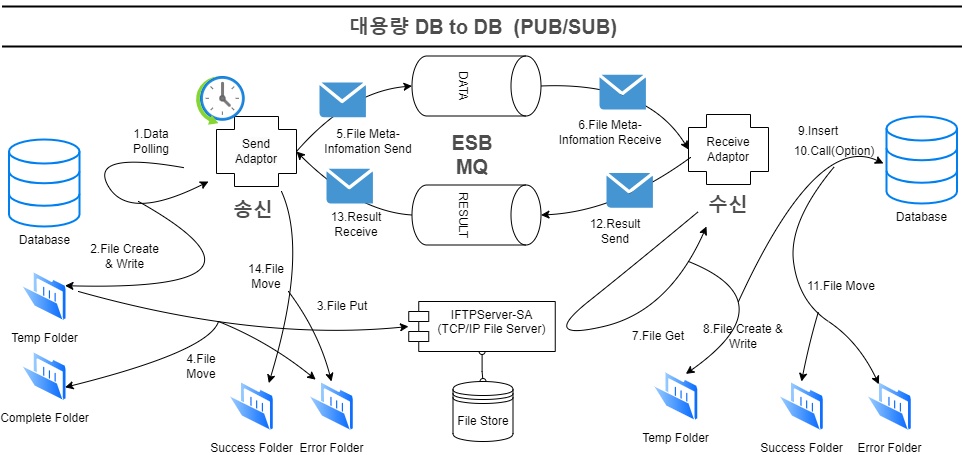

The diagram above was exported from draw.io. Its source (the exported page's mxGraphModel, read from the mxfile embedded in the PNG):
<mxGraphModel dx="1434" dy="836" grid="1" gridSize="10" guides="1" tooltips="1" connect="1" arrows="1" fold="1" page="1" pageScale="1" pageWidth="827" pageHeight="1169" math="0" shadow="0">
  <root>
    <mxCell id="b5FQb-BaiuwDpHGqy6zl-0" />
    <mxCell id="b5FQb-BaiuwDpHGqy6zl-1" parent="b5FQb-BaiuwDpHGqy6zl-0" />
    <mxCell id="b5FQb-BaiuwDpHGqy6zl-2" style="orthogonalLoop=1;jettySize=auto;html=1;curved=1;sourcePerimeterSpacing=5;targetPerimeterSpacing=5;movable=1;resizable=1;rotatable=1;deletable=1;editable=1;locked=0;connectable=1;shadow=0;exitX=1;exitY=0.5;exitDx=0;exitDy=0;exitPerimeter=0;entryX=0.5;entryY=1;entryDx=0;entryDy=0;entryPerimeter=0;" parent="b5FQb-BaiuwDpHGqy6zl-1" source="b5FQb-BaiuwDpHGqy6zl-6" target="b5FQb-BaiuwDpHGqy6zl-5" edge="1">
      <mxGeometry relative="1" as="geometry">
        <Array as="points">
          <mxPoint x="450.5" y="130" />
        </Array>
        <mxPoint x="338" y="176" as="sourcePoint" />
        <mxPoint x="503.951" y="137" as="targetPoint" />
      </mxGeometry>
    </mxCell>
    <mxCell id="b5FQb-BaiuwDpHGqy6zl-3" value="대용량 DB to DB&amp;nbsp; (PUB/SUB)" style="text;html=1;strokeColor=none;fillColor=none;align=center;verticalAlign=middle;whiteSpace=wrap;rounded=0;fontStyle=1;fontSize=20;fontColor=#4D4D4D;" parent="b5FQb-BaiuwDpHGqy6zl-1" vertex="1">
      <mxGeometry x="189.5" y="50" width="790" height="30" as="geometry" />
    </mxCell>
    <mxCell id="b5FQb-BaiuwDpHGqy6zl-4" value="" style="line;strokeWidth=2;html=1;fontSize=20;fontColor=#4D4D4D;" parent="b5FQb-BaiuwDpHGqy6zl-1" vertex="1">
      <mxGeometry x="103.5" y="80" width="960" height="10" as="geometry" />
    </mxCell>
    <mxCell id="b5FQb-BaiuwDpHGqy6zl-5" value="DATA" style="shape=cylinder3;whiteSpace=wrap;html=1;boundedLbl=1;backgroundOutline=1;size=15;rotation=90;" parent="b5FQb-BaiuwDpHGqy6zl-1" vertex="1">
      <mxGeometry x="548" y="60" width="60" height="129" as="geometry" />
    </mxCell>
    <mxCell id="b5FQb-BaiuwDpHGqy6zl-6" value="&lt;span style=&quot;color: rgb(0, 0, 0); font-family: Helvetica; font-size: 12px; font-style: normal; font-variant-ligatures: normal; font-variant-caps: normal; font-weight: 400; letter-spacing: normal; orphans: 2; text-align: center; text-indent: 0px; text-transform: none; widows: 2; word-spacing: 0px; -webkit-text-stroke-width: 0px; background-color: rgb(251, 251, 251); text-decoration-thickness: initial; text-decoration-style: initial; text-decoration-color: initial; float: none; display: inline !important;&quot;&gt;Send&lt;br&gt;Adaptor&lt;/span&gt;" style="shape=cross;whiteSpace=wrap;html=1;size=0.6285714285714286;" parent="b5FQb-BaiuwDpHGqy6zl-1" vertex="1">
      <mxGeometry x="318" y="155" width="80" height="70" as="geometry" />
    </mxCell>
    <mxCell id="b5FQb-BaiuwDpHGqy6zl-7" value="" style="shadow=0;dashed=0;html=1;strokeColor=none;fillColor=#4495D1;labelPosition=center;verticalLabelPosition=bottom;verticalAlign=top;align=center;outlineConnect=0;shape=mxgraph.veeam.2d.letter;movable=1;resizable=1;rotatable=1;deletable=1;editable=1;locked=0;connectable=1;" parent="b5FQb-BaiuwDpHGqy6zl-1" vertex="1">
      <mxGeometry x="421" y="121" width="46.4" height="34.8" as="geometry" />
    </mxCell>
    <mxCell id="b5FQb-BaiuwDpHGqy6zl-8" value="" style="line;strokeWidth=2;html=1;fontSize=20;fontColor=#4D4D4D;" parent="b5FQb-BaiuwDpHGqy6zl-1" vertex="1">
      <mxGeometry x="103.5" y="40" width="960" height="10" as="geometry" />
    </mxCell>
    <mxCell id="b5FQb-BaiuwDpHGqy6zl-9" value="Receive&lt;br&gt;Adaptor" style="shape=cross;whiteSpace=wrap;html=1;size=0.6285714285714286;" parent="b5FQb-BaiuwDpHGqy6zl-1" vertex="1">
      <mxGeometry x="790" y="153" width="80" height="70" as="geometry" />
    </mxCell>
    <mxCell id="b5FQb-BaiuwDpHGqy6zl-10" style="orthogonalLoop=1;jettySize=auto;html=1;curved=1;sourcePerimeterSpacing=5;targetPerimeterSpacing=5;movable=1;resizable=1;rotatable=1;deletable=1;editable=1;locked=0;connectable=1;shadow=0;exitX=0.5;exitY=0;exitDx=0;exitDy=0;exitPerimeter=0;entryX=0;entryY=0.5;entryDx=0;entryDy=0;entryPerimeter=0;" parent="b5FQb-BaiuwDpHGqy6zl-1" source="b5FQb-BaiuwDpHGqy6zl-5" target="b5FQb-BaiuwDpHGqy6zl-9" edge="1">
      <mxGeometry relative="1" as="geometry">
        <Array as="points">
          <mxPoint x="748" y="120" />
        </Array>
        <mxPoint x="648" y="157.5" as="sourcePoint" />
        <mxPoint x="813.951" y="118.5" as="targetPoint" />
      </mxGeometry>
    </mxCell>
    <mxCell id="b5FQb-BaiuwDpHGqy6zl-11" value="" style="shadow=0;dashed=0;html=1;strokeColor=none;fillColor=#4495D1;labelPosition=center;verticalLabelPosition=bottom;verticalAlign=top;align=center;outlineConnect=0;shape=mxgraph.veeam.2d.letter;movable=1;resizable=1;rotatable=1;deletable=1;editable=1;locked=0;connectable=1;" parent="b5FQb-BaiuwDpHGqy6zl-1" vertex="1">
      <mxGeometry x="701" y="113.19999999999999" width="46.4" height="34.8" as="geometry" />
    </mxCell>
    <mxCell id="b5FQb-BaiuwDpHGqy6zl-12" value="&lt;div style=&quot;text-align: center;&quot;&gt;&lt;span style=&quot;background-color: initial; font-size: 20px;&quot;&gt;&lt;font color=&quot;#4d4d4d&quot;&gt;&lt;b&gt;송신&lt;/b&gt;&lt;/font&gt;&lt;/span&gt;&lt;/div&gt;" style="text;whiteSpace=wrap;html=1;" parent="b5FQb-BaiuwDpHGqy6zl-1" vertex="1">
      <mxGeometry x="333" y="230" width="50" height="30" as="geometry" />
    </mxCell>
    <mxCell id="b5FQb-BaiuwDpHGqy6zl-13" value="&lt;div style=&quot;text-align: center;&quot;&gt;&lt;span style=&quot;background-color: initial; font-size: 20px;&quot;&gt;&lt;font color=&quot;#4d4d4d&quot;&gt;&lt;b&gt;수신&lt;/b&gt;&lt;/font&gt;&lt;/span&gt;&lt;/div&gt;" style="text;whiteSpace=wrap;html=1;" parent="b5FQb-BaiuwDpHGqy6zl-1" vertex="1">
      <mxGeometry x="808" y="225" width="55" height="40" as="geometry" />
    </mxCell>
    <mxCell id="b5FQb-BaiuwDpHGqy6zl-14" value="Database" style="html=1;verticalLabelPosition=bottom;align=center;labelBackgroundColor=#ffffff;verticalAlign=top;strokeWidth=2;strokeColor=#0080F0;shadow=0;dashed=0;shape=mxgraph.ios7.icons.data;" parent="b5FQb-BaiuwDpHGqy6zl-1" vertex="1">
      <mxGeometry x="110.5" y="178" width="70.5" height="87" as="geometry" />
    </mxCell>
    <mxCell id="b5FQb-BaiuwDpHGqy6zl-15" value="Database" style="html=1;verticalLabelPosition=bottom;align=center;labelBackgroundColor=#ffffff;verticalAlign=top;strokeWidth=2;strokeColor=#0080F0;shadow=0;dashed=0;shape=mxgraph.ios7.icons.data;" parent="b5FQb-BaiuwDpHGqy6zl-1" vertex="1">
      <mxGeometry x="988" y="155" width="70.5" height="87" as="geometry" />
    </mxCell>
    <mxCell id="b5FQb-BaiuwDpHGqy6zl-16" value="" style="image;aspect=fixed;html=1;points=[];align=center;fontSize=12;image=img/lib/azure2/general/Scheduler.svg;" parent="b5FQb-BaiuwDpHGqy6zl-1" vertex="1">
      <mxGeometry x="298" y="115" width="48.8" height="48.8" as="geometry" />
    </mxCell>
    <mxCell id="b5FQb-BaiuwDpHGqy6zl-17" value="" style="curved=1;endArrow=classic;html=1;rounded=0;" parent="b5FQb-BaiuwDpHGqy6zl-1" edge="1">
      <mxGeometry width="50" height="50" relative="1" as="geometry">
        <mxPoint x="285.5" y="206.2" as="sourcePoint" />
        <mxPoint x="310" y="220" as="targetPoint" />
        <Array as="points">
          <mxPoint x="189.5" y="189.2" />
          <mxPoint x="230" y="260" />
        </Array>
      </mxGeometry>
    </mxCell>
    <mxCell id="b5FQb-BaiuwDpHGqy6zl-18" value="1.Data Polling" style="text;html=1;strokeColor=none;fillColor=none;align=center;verticalAlign=middle;whiteSpace=wrap;rounded=0;" parent="b5FQb-BaiuwDpHGqy6zl-1" vertex="1">
      <mxGeometry x="223" y="165.2" width="60" height="30" as="geometry" />
    </mxCell>
    <mxCell id="b5FQb-BaiuwDpHGqy6zl-20" value="" style="curved=1;endArrow=classic;html=1;rounded=0;entryX=-0.043;entryY=0.54;entryDx=0;entryDy=0;entryPerimeter=0;" parent="b5FQb-BaiuwDpHGqy6zl-1" target="b5FQb-BaiuwDpHGqy6zl-15" edge="1">
      <mxGeometry width="50" height="50" relative="1" as="geometry">
        <mxPoint x="840" y="340" as="sourcePoint" />
        <mxPoint x="618" y="400" as="targetPoint" />
        <Array as="points">
          <mxPoint x="918" y="170" />
        </Array>
      </mxGeometry>
    </mxCell>
    <mxCell id="b5FQb-BaiuwDpHGqy6zl-21" value="5.File Meta-Infomation Send" style="text;html=1;strokeColor=none;fillColor=none;align=center;verticalAlign=middle;whiteSpace=wrap;rounded=0;" parent="b5FQb-BaiuwDpHGqy6zl-1" vertex="1">
      <mxGeometry x="420" y="159" width="100" height="41" as="geometry" />
    </mxCell>
    <mxCell id="b5FQb-BaiuwDpHGqy6zl-22" value="RESULT" style="shape=cylinder3;whiteSpace=wrap;html=1;boundedLbl=1;backgroundOutline=1;size=15;rotation=90;" parent="b5FQb-BaiuwDpHGqy6zl-1" vertex="1">
      <mxGeometry x="548" y="189" width="60" height="129" as="geometry" />
    </mxCell>
    <mxCell id="b5FQb-BaiuwDpHGqy6zl-23" value="6.File Meta-Infomation&amp;nbsp;Receive" style="text;html=1;strokeColor=none;fillColor=none;align=center;verticalAlign=middle;whiteSpace=wrap;rounded=0;" parent="b5FQb-BaiuwDpHGqy6zl-1" vertex="1">
      <mxGeometry x="668.6" y="155.8" width="85.8" height="30" as="geometry" />
    </mxCell>
    <mxCell id="b5FQb-BaiuwDpHGqy6zl-24" value="9.Insert" style="text;html=1;strokeColor=none;fillColor=none;align=center;verticalAlign=middle;whiteSpace=wrap;rounded=0;" parent="b5FQb-BaiuwDpHGqy6zl-1" vertex="1">
      <mxGeometry x="890.4" y="155" width="60" height="30" as="geometry" />
    </mxCell>
    <mxCell id="b5FQb-BaiuwDpHGqy6zl-25" value="10.Call(Option)" style="text;html=1;strokeColor=none;fillColor=none;align=center;verticalAlign=middle;whiteSpace=wrap;rounded=0;" parent="b5FQb-BaiuwDpHGqy6zl-1" vertex="1">
      <mxGeometry x="906" y="175" width="60" height="30" as="geometry" />
    </mxCell>
    <mxCell id="b5FQb-BaiuwDpHGqy6zl-26" value="" style="curved=1;endArrow=classic;html=1;rounded=0;entryX=0.5;entryY=0;entryDx=0;entryDy=0;entryPerimeter=0;exitX=0.025;exitY=0.614;exitDx=0;exitDy=0;exitPerimeter=0;" parent="b5FQb-BaiuwDpHGqy6zl-1" source="b5FQb-BaiuwDpHGqy6zl-9" target="b5FQb-BaiuwDpHGqy6zl-22" edge="1">
      <mxGeometry width="50" height="50" relative="1" as="geometry">
        <mxPoint x="568" y="450" as="sourcePoint" />
        <mxPoint x="618" y="400" as="targetPoint" />
        <Array as="points">
          <mxPoint x="718" y="250" />
        </Array>
      </mxGeometry>
    </mxCell>
    <mxCell id="b5FQb-BaiuwDpHGqy6zl-27" value="" style="curved=1;endArrow=classic;html=1;rounded=0;entryX=1;entryY=0.5;entryDx=0;entryDy=0;entryPerimeter=0;exitX=0.5;exitY=1;exitDx=0;exitDy=0;exitPerimeter=0;" parent="b5FQb-BaiuwDpHGqy6zl-1" source="b5FQb-BaiuwDpHGqy6zl-22" target="b5FQb-BaiuwDpHGqy6zl-6" edge="1">
      <mxGeometry width="50" height="50" relative="1" as="geometry">
        <mxPoint x="506.5" y="223.02" as="sourcePoint" />
        <mxPoint x="357.5" y="249.02" as="targetPoint" />
        <Array as="points">
          <mxPoint x="458" y="250" />
        </Array>
      </mxGeometry>
    </mxCell>
    <mxCell id="b5FQb-BaiuwDpHGqy6zl-28" value="12.Result Send" style="text;html=1;strokeColor=none;fillColor=none;align=center;verticalAlign=middle;whiteSpace=wrap;rounded=0;" parent="b5FQb-BaiuwDpHGqy6zl-1" vertex="1">
      <mxGeometry x="687.4" y="255" width="60" height="30" as="geometry" />
    </mxCell>
    <mxCell id="b5FQb-BaiuwDpHGqy6zl-29" value="13.Result Receive" style="text;html=1;strokeColor=none;fillColor=none;align=center;verticalAlign=middle;whiteSpace=wrap;rounded=0;" parent="b5FQb-BaiuwDpHGqy6zl-1" vertex="1">
      <mxGeometry x="428" y="248" width="60" height="30" as="geometry" />
    </mxCell>
    <mxCell id="b5FQb-BaiuwDpHGqy6zl-30" value="&lt;div style=&quot;text-align: center;&quot;&gt;&lt;font color=&quot;#4d4d4d&quot;&gt;&lt;span style=&quot;font-size: 20px;&quot;&gt;&lt;b&gt;ESB MQ&lt;/b&gt;&lt;/span&gt;&lt;/font&gt;&lt;/div&gt;" style="text;whiteSpace=wrap;html=1;" parent="b5FQb-BaiuwDpHGqy6zl-1" vertex="1">
      <mxGeometry x="548" y="162.8" width="50" height="30" as="geometry" />
    </mxCell>
    <mxCell id="b5FQb-BaiuwDpHGqy6zl-33" value="" style="shadow=0;dashed=0;html=1;strokeColor=none;fillColor=#4495D1;labelPosition=center;verticalLabelPosition=bottom;verticalAlign=top;align=center;outlineConnect=0;shape=mxgraph.veeam.2d.letter;movable=1;resizable=1;rotatable=1;deletable=1;editable=1;locked=0;connectable=1;" parent="b5FQb-BaiuwDpHGqy6zl-1" vertex="1">
      <mxGeometry x="428" y="207.2" width="46.4" height="34.8" as="geometry" />
    </mxCell>
    <mxCell id="b5FQb-BaiuwDpHGqy6zl-34" value="" style="shadow=0;dashed=0;html=1;strokeColor=none;fillColor=#4495D1;labelPosition=center;verticalLabelPosition=bottom;verticalAlign=top;align=center;outlineConnect=0;shape=mxgraph.veeam.2d.letter;movable=1;resizable=1;rotatable=1;deletable=1;editable=1;locked=0;connectable=1;" parent="b5FQb-BaiuwDpHGqy6zl-1" vertex="1">
      <mxGeometry x="708" y="211.39999999999998" width="46.4" height="34.8" as="geometry" />
    </mxCell>
    <mxCell id="G65pOi57mPULBJMOxexG-2" value="" style="edgeStyle=orthogonalEdgeStyle;rounded=0;orthogonalLoop=1;jettySize=auto;html=1;endArrow=oval;endFill=0;startArrow=oval;startFill=0;" parent="b5FQb-BaiuwDpHGqy6zl-1" source="93i7OTkobZh8w_UOxVx2-1" target="G65pOi57mPULBJMOxexG-0" edge="1">
      <mxGeometry relative="1" as="geometry" />
    </mxCell>
    <mxCell id="93i7OTkobZh8w_UOxVx2-1" value="IFTPServer-SA&lt;br&gt;(TCP/IP File Server)" style="shape=module;align=left;spacingLeft=20;align=center;verticalAlign=top;whiteSpace=wrap;html=1;" parent="b5FQb-BaiuwDpHGqy6zl-1" vertex="1">
      <mxGeometry x="510.25" y="340" width="146.5" height="50" as="geometry" />
    </mxCell>
    <mxCell id="93i7OTkobZh8w_UOxVx2-3" value="" style="curved=1;endArrow=classic;html=1;rounded=0;" parent="b5FQb-BaiuwDpHGqy6zl-1" edge="1">
      <mxGeometry width="50" height="50" relative="1" as="geometry">
        <mxPoint x="180" y="330" as="sourcePoint" />
        <mxPoint x="510" y="365" as="targetPoint" />
        <Array as="points">
          <mxPoint x="358" y="380" />
        </Array>
      </mxGeometry>
    </mxCell>
    <mxCell id="93i7OTkobZh8w_UOxVx2-4" value="3.File Put" style="text;html=1;strokeColor=none;fillColor=none;align=center;verticalAlign=middle;whiteSpace=wrap;rounded=0;" parent="b5FQb-BaiuwDpHGqy6zl-1" vertex="1">
      <mxGeometry x="414.4" y="330" width="60" height="30" as="geometry" />
    </mxCell>
    <mxCell id="93i7OTkobZh8w_UOxVx2-6" value="7.File Get" style="text;html=1;strokeColor=none;fillColor=none;align=center;verticalAlign=middle;whiteSpace=wrap;rounded=0;" parent="b5FQb-BaiuwDpHGqy6zl-1" vertex="1">
      <mxGeometry x="730.0000000000001" y="360" width="60" height="30" as="geometry" />
    </mxCell>
    <mxCell id="93i7OTkobZh8w_UOxVx2-7" value="" style="curved=1;endArrow=classic;html=1;rounded=0;entryX=0;entryY=1;entryDx=0;entryDy=0;" parent="b5FQb-BaiuwDpHGqy6zl-1" target="b5FQb-BaiuwDpHGqy6zl-13" edge="1">
      <mxGeometry width="50" height="50" relative="1" as="geometry">
        <mxPoint x="800" y="250" as="sourcePoint" />
        <mxPoint x="800" y="280" as="targetPoint" />
        <Array as="points">
          <mxPoint x="740" y="300" />
          <mxPoint x="640" y="380" />
          <mxPoint x="770" y="350" />
        </Array>
      </mxGeometry>
    </mxCell>
    <mxCell id="93i7OTkobZh8w_UOxVx2-10" value="Temp Folder" style="image;aspect=fixed;perimeter=ellipsePerimeter;html=1;align=center;shadow=0;dashed=0;spacingTop=3;image=img/lib/active_directory/folder_open.svg;" parent="b5FQb-BaiuwDpHGqy6zl-1" vertex="1">
      <mxGeometry x="122.75" y="310" width="46" height="50" as="geometry" />
    </mxCell>
    <mxCell id="93i7OTkobZh8w_UOxVx2-11" value="" style="curved=1;endArrow=classic;html=1;rounded=0;entryX=1;entryY=0.25;entryDx=0;entryDy=0;" parent="b5FQb-BaiuwDpHGqy6zl-1" target="93i7OTkobZh8w_UOxVx2-10" edge="1">
      <mxGeometry width="50" height="50" relative="1" as="geometry">
        <mxPoint x="240" y="240" as="sourcePoint" />
        <mxPoint x="520" y="375" as="targetPoint" />
        <Array as="points">
          <mxPoint x="400" y="330" />
        </Array>
      </mxGeometry>
    </mxCell>
    <mxCell id="93i7OTkobZh8w_UOxVx2-12" value="2.File Create &amp;amp; Write" style="text;html=1;strokeColor=none;fillColor=none;align=center;verticalAlign=middle;whiteSpace=wrap;rounded=0;" parent="b5FQb-BaiuwDpHGqy6zl-1" vertex="1">
      <mxGeometry x="190" y="280" width="73" height="30" as="geometry" />
    </mxCell>
    <mxCell id="93i7OTkobZh8w_UOxVx2-13" value="Temp Folder" style="image;aspect=fixed;perimeter=ellipsePerimeter;html=1;align=center;shadow=0;dashed=0;spacingTop=3;image=img/lib/active_directory/folder_open.svg;" parent="b5FQb-BaiuwDpHGqy6zl-1" vertex="1">
      <mxGeometry x="754.4" y="410" width="46" height="50" as="geometry" />
    </mxCell>
    <mxCell id="93i7OTkobZh8w_UOxVx2-14" value="" style="curved=1;endArrow=classic;html=1;rounded=0;entryX=0.75;entryY=0;entryDx=0;entryDy=0;" parent="b5FQb-BaiuwDpHGqy6zl-1" target="93i7OTkobZh8w_UOxVx2-13" edge="1">
      <mxGeometry width="50" height="50" relative="1" as="geometry">
        <mxPoint x="790" y="300" as="sourcePoint" />
        <mxPoint x="970" y="380" as="targetPoint" />
        <Array as="points">
          <mxPoint x="890" y="340" />
        </Array>
      </mxGeometry>
    </mxCell>
    <mxCell id="93i7OTkobZh8w_UOxVx2-16" value="8.File Create &amp;amp; Write" style="text;html=1;strokeColor=none;fillColor=none;align=center;verticalAlign=middle;whiteSpace=wrap;rounded=0;" parent="b5FQb-BaiuwDpHGqy6zl-1" vertex="1">
      <mxGeometry x="800.4" y="360" width="90" height="30" as="geometry" />
    </mxCell>
    <mxCell id="lWcOYOO-_uTgM01NkgCE-0" value="Complete Folder" style="image;aspect=fixed;perimeter=ellipsePerimeter;html=1;align=center;shadow=0;dashed=0;spacingTop=3;image=img/lib/active_directory/folder_open.svg;" parent="b5FQb-BaiuwDpHGqy6zl-1" vertex="1">
      <mxGeometry x="122.75" y="390" width="46" height="50" as="geometry" />
    </mxCell>
    <mxCell id="lWcOYOO-_uTgM01NkgCE-1" value="Success Folder" style="image;aspect=fixed;perimeter=ellipsePerimeter;html=1;align=center;shadow=0;dashed=0;spacingTop=3;image=img/lib/active_directory/folder_open.svg;" parent="b5FQb-BaiuwDpHGqy6zl-1" vertex="1">
      <mxGeometry x="330" y="420" width="46" height="50" as="geometry" />
    </mxCell>
    <mxCell id="lWcOYOO-_uTgM01NkgCE-2" value="Error Folder" style="image;aspect=fixed;perimeter=ellipsePerimeter;html=1;align=center;shadow=0;dashed=0;spacingTop=3;image=img/lib/active_directory/folder_open.svg;" parent="b5FQb-BaiuwDpHGqy6zl-1" vertex="1">
      <mxGeometry x="410" y="420" width="46" height="50" as="geometry" />
    </mxCell>
    <mxCell id="lWcOYOO-_uTgM01NkgCE-4" value="Error Folder" style="image;aspect=fixed;perimeter=ellipsePerimeter;html=1;align=center;shadow=0;dashed=0;spacingTop=3;image=img/lib/active_directory/folder_open.svg;" parent="b5FQb-BaiuwDpHGqy6zl-1" vertex="1">
      <mxGeometry x="968" y="420" width="46" height="50" as="geometry" />
    </mxCell>
    <mxCell id="lWcOYOO-_uTgM01NkgCE-5" value="Success Folder" style="image;aspect=fixed;perimeter=ellipsePerimeter;html=1;align=center;shadow=0;dashed=0;spacingTop=3;image=img/lib/active_directory/folder_open.svg;" parent="b5FQb-BaiuwDpHGqy6zl-1" vertex="1">
      <mxGeometry x="880" y="420" width="46" height="50" as="geometry" />
    </mxCell>
    <mxCell id="lWcOYOO-_uTgM01NkgCE-13" value="" style="curved=1;endArrow=classic;html=1;rounded=0;entryX=1;entryY=0.75;entryDx=0;entryDy=0;" parent="b5FQb-BaiuwDpHGqy6zl-1" target="lWcOYOO-_uTgM01NkgCE-0" edge="1">
      <mxGeometry width="50" height="50" relative="1" as="geometry">
        <mxPoint x="320" y="360" as="sourcePoint" />
        <mxPoint x="750" y="400" as="targetPoint" />
        <Array as="points">
          <mxPoint x="310" y="390" />
        </Array>
      </mxGeometry>
    </mxCell>
    <mxCell id="lWcOYOO-_uTgM01NkgCE-14" value="4.File Move" style="text;html=1;strokeColor=none;fillColor=none;align=center;verticalAlign=middle;whiteSpace=wrap;rounded=0;" parent="b5FQb-BaiuwDpHGqy6zl-1" vertex="1">
      <mxGeometry x="273" y="390" width="60" height="30" as="geometry" />
    </mxCell>
    <mxCell id="lWcOYOO-_uTgM01NkgCE-15" value="" style="curved=1;endArrow=classic;html=1;rounded=0;exitX=0.5;exitY=1;exitDx=0;exitDy=0;" parent="b5FQb-BaiuwDpHGqy6zl-1" source="b5FQb-BaiuwDpHGqy6zl-25" target="lWcOYOO-_uTgM01NkgCE-4" edge="1">
      <mxGeometry width="50" height="50" relative="1" as="geometry">
        <mxPoint x="930" y="210" as="sourcePoint" />
        <mxPoint x="1042" y="353" as="targetPoint" />
        <Array as="points">
          <mxPoint x="890" y="260" />
          <mxPoint x="900" y="340" />
          <mxPoint x="960" y="380" />
        </Array>
      </mxGeometry>
    </mxCell>
    <mxCell id="lWcOYOO-_uTgM01NkgCE-16" value="" style="curved=1;endArrow=classic;html=1;rounded=0;entryX=0.5;entryY=0;entryDx=0;entryDy=0;" parent="b5FQb-BaiuwDpHGqy6zl-1" target="lWcOYOO-_uTgM01NkgCE-5" edge="1">
      <mxGeometry width="50" height="50" relative="1" as="geometry">
        <mxPoint x="920" y="350" as="sourcePoint" />
        <mxPoint x="848.4" y="562" as="targetPoint" />
        <Array as="points">
          <mxPoint x="911" y="380" />
        </Array>
      </mxGeometry>
    </mxCell>
    <mxCell id="lWcOYOO-_uTgM01NkgCE-17" value="11.File Move" style="text;html=1;strokeColor=none;fillColor=none;align=center;verticalAlign=middle;whiteSpace=wrap;rounded=0;" parent="b5FQb-BaiuwDpHGqy6zl-1" vertex="1">
      <mxGeometry x="898" y="310" width="90" height="30" as="geometry" />
    </mxCell>
    <mxCell id="lWcOYOO-_uTgM01NkgCE-22" value="" style="curved=1;endArrow=classic;html=1;rounded=0;entryX=0.157;entryY=-0.037;entryDx=0;entryDy=0;entryPerimeter=0;" parent="b5FQb-BaiuwDpHGqy6zl-1" target="lWcOYOO-_uTgM01NkgCE-2" edge="1">
      <mxGeometry width="50" height="50" relative="1" as="geometry">
        <mxPoint x="320" y="360" as="sourcePoint" />
        <mxPoint x="176" y="436" as="targetPoint" />
        <Array as="points">
          <mxPoint x="370" y="380" />
        </Array>
      </mxGeometry>
    </mxCell>
    <mxCell id="hlQD5njRxmzmOBsmWrVZ-0" value="" style="curved=1;endArrow=classic;html=1;rounded=0;exitX=1;exitY=0;exitDx=0;exitDy=0;entryX=0.876;entryY=0.032;entryDx=0;entryDy=0;entryPerimeter=0;" parent="b5FQb-BaiuwDpHGqy6zl-1" source="b5FQb-BaiuwDpHGqy6zl-12" target="lWcOYOO-_uTgM01NkgCE-1" edge="1">
      <mxGeometry width="50" height="50" relative="1" as="geometry">
        <mxPoint x="540" y="350" as="sourcePoint" />
        <mxPoint x="400" y="360" as="targetPoint" />
        <Array as="points">
          <mxPoint x="410" y="290" />
        </Array>
      </mxGeometry>
    </mxCell>
    <mxCell id="hlQD5njRxmzmOBsmWrVZ-1" value="" style="curved=1;endArrow=classic;html=1;rounded=0;entryX=0.5;entryY=0;entryDx=0;entryDy=0;" parent="b5FQb-BaiuwDpHGqy6zl-1" target="lWcOYOO-_uTgM01NkgCE-2" edge="1">
      <mxGeometry width="50" height="50" relative="1" as="geometry">
        <mxPoint x="390" y="330" as="sourcePoint" />
        <mxPoint x="430" y="410" as="targetPoint" />
        <Array as="points">
          <mxPoint x="420" y="370" />
        </Array>
      </mxGeometry>
    </mxCell>
    <mxCell id="hlQD5njRxmzmOBsmWrVZ-2" value="14.File Move" style="text;html=1;strokeColor=none;fillColor=none;align=center;verticalAlign=middle;whiteSpace=wrap;rounded=0;" parent="b5FQb-BaiuwDpHGqy6zl-1" vertex="1">
      <mxGeometry x="338" y="300" width="60" height="30" as="geometry" />
    </mxCell>
    <mxCell id="G65pOi57mPULBJMOxexG-0" value="File Store" style="shape=datastore;whiteSpace=wrap;html=1;" parent="b5FQb-BaiuwDpHGqy6zl-1" vertex="1">
      <mxGeometry x="554.5" y="420" width="60" height="60" as="geometry" />
    </mxCell>
  </root>
</mxGraphModel>